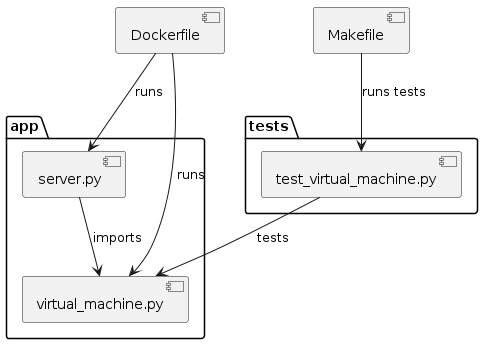

The diagram above was rendered by PlantUML. Its source (embedded in the PNG):
@startuml development_view

package "app" {
    component "server.py" as ServerFile
    component "virtual_machine.py" as VMFile
}

package "tests" {
    component "test_virtual_machine.py" as VMTests
}

component "Dockerfile" as Docker
component "Makefile" as Make

ServerFile --> VMFile : imports
VMTests --> VMFile : tests

Docker --> ServerFile : runs
Docker --> VMFile : runs

Make --> VMTests : runs tests

@enduml